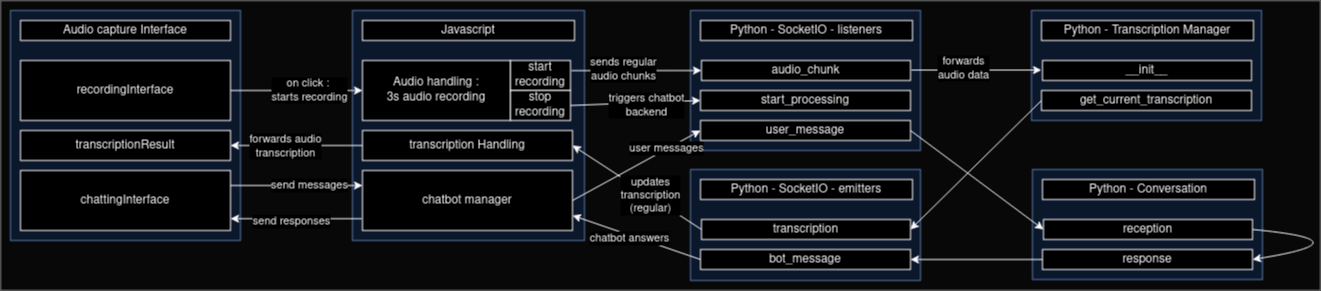

The diagram above was exported from draw.io. Its source (the exported page's mxGraphModel, read from the mxfile embedded in the PNG):
<mxGraphModel dx="1430" dy="752" grid="1" gridSize="10" guides="1" tooltips="1" connect="1" arrows="1" fold="1" page="1" pageScale="1" pageWidth="827" pageHeight="1169" math="0" shadow="0">
  <root>
    <mxCell id="WIyWlLk6GJQsqaUBKTNV-0" />
    <mxCell id="WIyWlLk6GJQsqaUBKTNV-1" parent="WIyWlLk6GJQsqaUBKTNV-0" />
    <mxCell id="Z808zH6rkhYG3UCHlroh-8" value="" style="rounded=0;whiteSpace=wrap;html=1;fillColor=#f5f5f5;fontColor=#333333;strokeColor=#666666;" vertex="1" parent="WIyWlLk6GJQsqaUBKTNV-1">
      <mxGeometry x="30" y="30" width="1320" height="290" as="geometry" />
    </mxCell>
    <mxCell id="z_uRFmobfjym_xC94Ix1-29" value="" style="rounded=0;whiteSpace=wrap;html=1;fillColor=#dae8fc;strokeColor=#6c8ebf;" parent="WIyWlLk6GJQsqaUBKTNV-1" vertex="1">
      <mxGeometry x="720" y="40" width="230" height="140" as="geometry" />
    </mxCell>
    <mxCell id="z_uRFmobfjym_xC94Ix1-0" value="" style="whiteSpace=wrap;html=1;aspect=fixed;fillColor=#dae8fc;strokeColor=#6c8ebf;" parent="WIyWlLk6GJQsqaUBKTNV-1" vertex="1">
      <mxGeometry x="40" y="40" width="230" height="230" as="geometry" />
    </mxCell>
    <mxCell id="z_uRFmobfjym_xC94Ix1-1" value="Audio capture Interface" style="rounded=0;whiteSpace=wrap;html=1;" parent="WIyWlLk6GJQsqaUBKTNV-1" vertex="1">
      <mxGeometry x="50" y="50" width="210" height="20" as="geometry" />
    </mxCell>
    <mxCell id="z_uRFmobfjym_xC94Ix1-2" value="&lt;div&gt;recordingInterface&lt;/div&gt;" style="rounded=0;whiteSpace=wrap;html=1;" parent="WIyWlLk6GJQsqaUBKTNV-1" vertex="1">
      <mxGeometry x="50" y="90" width="210" height="60" as="geometry" />
    </mxCell>
    <mxCell id="z_uRFmobfjym_xC94Ix1-4" value="chattingInterface" style="rounded=0;whiteSpace=wrap;html=1;" parent="WIyWlLk6GJQsqaUBKTNV-1" vertex="1">
      <mxGeometry x="50" y="200" width="210" height="60" as="geometry" />
    </mxCell>
    <mxCell id="z_uRFmobfjym_xC94Ix1-5" value="transcriptionResult" style="rounded=0;whiteSpace=wrap;html=1;" parent="WIyWlLk6GJQsqaUBKTNV-1" vertex="1">
      <mxGeometry x="50" y="160" width="210" height="30" as="geometry" />
    </mxCell>
    <mxCell id="z_uRFmobfjym_xC94Ix1-6" value="" style="whiteSpace=wrap;html=1;aspect=fixed;fillColor=#dae8fc;strokeColor=#6c8ebf;" parent="WIyWlLk6GJQsqaUBKTNV-1" vertex="1">
      <mxGeometry x="382" y="40" width="232" height="230" as="geometry" />
    </mxCell>
    <mxCell id="z_uRFmobfjym_xC94Ix1-7" value="Javascript" style="rounded=0;whiteSpace=wrap;html=1;" parent="WIyWlLk6GJQsqaUBKTNV-1" vertex="1">
      <mxGeometry x="392" y="50" width="212" height="20" as="geometry" />
    </mxCell>
    <mxCell id="z_uRFmobfjym_xC94Ix1-9" value="Audio handling : &lt;br&gt;3s audio recording" style="rounded=0;whiteSpace=wrap;html=1;" parent="WIyWlLk6GJQsqaUBKTNV-1" vertex="1">
      <mxGeometry x="392" y="90" width="148" height="60" as="geometry" />
    </mxCell>
    <mxCell id="z_uRFmobfjym_xC94Ix1-10" value="chatbot manager" style="rounded=0;whiteSpace=wrap;html=1;" parent="WIyWlLk6GJQsqaUBKTNV-1" vertex="1">
      <mxGeometry x="392" y="200" width="210" height="60" as="geometry" />
    </mxCell>
    <mxCell id="z_uRFmobfjym_xC94Ix1-11" value="transcription Handling" style="rounded=0;whiteSpace=wrap;html=1;" parent="WIyWlLk6GJQsqaUBKTNV-1" vertex="1">
      <mxGeometry x="392" y="160" width="210" height="30" as="geometry" />
    </mxCell>
    <mxCell id="z_uRFmobfjym_xC94Ix1-13" value="" style="endArrow=classic;html=1;rounded=0;exitX=1;exitY=0.25;exitDx=0;exitDy=0;entryX=0;entryY=0.25;entryDx=0;entryDy=0;" parent="WIyWlLk6GJQsqaUBKTNV-1" source="z_uRFmobfjym_xC94Ix1-4" target="z_uRFmobfjym_xC94Ix1-10" edge="1">
      <mxGeometry width="50" height="50" relative="1" as="geometry">
        <mxPoint x="540" y="260" as="sourcePoint" />
        <mxPoint x="350" y="210" as="targetPoint" />
      </mxGeometry>
    </mxCell>
    <mxCell id="z_uRFmobfjym_xC94Ix1-14" value="send messages" style="edgeLabel;html=1;align=center;verticalAlign=middle;resizable=0;points=[];" parent="z_uRFmobfjym_xC94Ix1-13" vertex="1" connectable="0">
      <mxGeometry x="0.1758" y="1" relative="1" as="geometry">
        <mxPoint as="offset" />
      </mxGeometry>
    </mxCell>
    <mxCell id="z_uRFmobfjym_xC94Ix1-15" value="" style="endArrow=classic;html=1;rounded=0;exitX=-0.004;exitY=0.803;exitDx=0;exitDy=0;exitPerimeter=0;entryX=1;entryY=0.803;entryDx=0;entryDy=0;entryPerimeter=0;" parent="WIyWlLk6GJQsqaUBKTNV-1" source="z_uRFmobfjym_xC94Ix1-10" target="z_uRFmobfjym_xC94Ix1-4" edge="1">
      <mxGeometry width="50" height="50" relative="1" as="geometry">
        <mxPoint x="450" y="260" as="sourcePoint" />
        <mxPoint x="500" y="210" as="targetPoint" />
      </mxGeometry>
    </mxCell>
    <mxCell id="z_uRFmobfjym_xC94Ix1-16" value="send responses" style="edgeLabel;html=1;align=center;verticalAlign=middle;resizable=0;points=[];" parent="z_uRFmobfjym_xC94Ix1-15" vertex="1" connectable="0">
      <mxGeometry x="0.0851" y="2" relative="1" as="geometry">
        <mxPoint as="offset" />
      </mxGeometry>
    </mxCell>
    <mxCell id="z_uRFmobfjym_xC94Ix1-17" value="" style="endArrow=classic;html=1;rounded=0;exitX=0;exitY=0.5;exitDx=0;exitDy=0;entryX=1;entryY=0.5;entryDx=0;entryDy=0;" parent="WIyWlLk6GJQsqaUBKTNV-1" source="z_uRFmobfjym_xC94Ix1-11" target="z_uRFmobfjym_xC94Ix1-5" edge="1">
      <mxGeometry width="50" height="50" relative="1" as="geometry">
        <mxPoint x="330" y="180" as="sourcePoint" />
        <mxPoint x="440" y="120" as="targetPoint" />
      </mxGeometry>
    </mxCell>
    <mxCell id="z_uRFmobfjym_xC94Ix1-18" value="&lt;div&gt;forwards audio&lt;/div&gt;&lt;div&gt;transcription&lt;/div&gt;" style="edgeLabel;html=1;align=center;verticalAlign=middle;resizable=0;points=[];" parent="z_uRFmobfjym_xC94Ix1-17" vertex="1" connectable="0">
      <mxGeometry x="0.1879" relative="1" as="geometry">
        <mxPoint as="offset" />
      </mxGeometry>
    </mxCell>
    <mxCell id="z_uRFmobfjym_xC94Ix1-19" value="" style="endArrow=classic;html=1;rounded=0;exitX=1;exitY=0.5;exitDx=0;exitDy=0;entryX=0;entryY=0.5;entryDx=0;entryDy=0;" parent="WIyWlLk6GJQsqaUBKTNV-1" source="z_uRFmobfjym_xC94Ix1-2" target="z_uRFmobfjym_xC94Ix1-9" edge="1">
      <mxGeometry width="50" height="50" relative="1" as="geometry">
        <mxPoint x="390" y="170" as="sourcePoint" />
        <mxPoint x="440" y="120" as="targetPoint" />
      </mxGeometry>
    </mxCell>
    <mxCell id="z_uRFmobfjym_xC94Ix1-20" value="&lt;div&gt;on click :&amp;nbsp;&lt;/div&gt;&lt;div&gt;starts recording&lt;br&gt;&lt;/div&gt;" style="edgeLabel;html=1;align=center;verticalAlign=middle;resizable=0;points=[];" parent="z_uRFmobfjym_xC94Ix1-19" vertex="1" connectable="0">
      <mxGeometry x="0.1758" y="1" relative="1" as="geometry">
        <mxPoint as="offset" />
      </mxGeometry>
    </mxCell>
    <mxCell id="z_uRFmobfjym_xC94Ix1-22" value="Python - SocketIO - listeners" style="rounded=0;whiteSpace=wrap;html=1;" parent="WIyWlLk6GJQsqaUBKTNV-1" vertex="1">
      <mxGeometry x="730" y="50" width="212" height="20" as="geometry" />
    </mxCell>
    <mxCell id="z_uRFmobfjym_xC94Ix1-23" value="audio_chunk" style="rounded=0;whiteSpace=wrap;html=1;" parent="WIyWlLk6GJQsqaUBKTNV-1" vertex="1">
      <mxGeometry x="731" y="90" width="209" height="20" as="geometry" />
    </mxCell>
    <mxCell id="z_uRFmobfjym_xC94Ix1-24" value="user_message" style="rounded=0;whiteSpace=wrap;html=1;" parent="WIyWlLk6GJQsqaUBKTNV-1" vertex="1">
      <mxGeometry x="730" y="150" width="210" height="20" as="geometry" />
    </mxCell>
    <mxCell id="z_uRFmobfjym_xC94Ix1-25" value="start_processing" style="rounded=0;whiteSpace=wrap;html=1;" parent="WIyWlLk6GJQsqaUBKTNV-1" vertex="1">
      <mxGeometry x="730" y="120" width="210" height="20" as="geometry" />
    </mxCell>
    <mxCell id="z_uRFmobfjym_xC94Ix1-30" value="" style="endArrow=classic;html=1;rounded=0;exitX=1.018;exitY=0.337;exitDx=0;exitDy=0;exitPerimeter=0;" parent="WIyWlLk6GJQsqaUBKTNV-1" source="z_uRFmobfjym_xC94Ix1-31" target="z_uRFmobfjym_xC94Ix1-23" edge="1">
      <mxGeometry width="50" height="50" relative="1" as="geometry">
        <mxPoint x="700" y="210" as="sourcePoint" />
        <mxPoint x="750" y="160" as="targetPoint" />
      </mxGeometry>
    </mxCell>
    <mxCell id="z_uRFmobfjym_xC94Ix1-44" value="&lt;div&gt;sends regular&lt;/div&gt;&lt;div&gt;audio chunks&lt;br&gt;&lt;/div&gt;" style="edgeLabel;html=1;align=center;verticalAlign=middle;resizable=0;points=[];" parent="z_uRFmobfjym_xC94Ix1-30" vertex="1" connectable="0">
      <mxGeometry x="-0.2136" y="2" relative="1" as="geometry">
        <mxPoint as="offset" />
      </mxGeometry>
    </mxCell>
    <mxCell id="z_uRFmobfjym_xC94Ix1-31" value="start recording" style="rounded=0;whiteSpace=wrap;html=1;" parent="WIyWlLk6GJQsqaUBKTNV-1" vertex="1">
      <mxGeometry x="540" y="90" width="60" height="30" as="geometry" />
    </mxCell>
    <mxCell id="z_uRFmobfjym_xC94Ix1-34" value="stop recording" style="rounded=0;whiteSpace=wrap;html=1;" parent="WIyWlLk6GJQsqaUBKTNV-1" vertex="1">
      <mxGeometry x="540" y="120" width="60" height="30" as="geometry" />
    </mxCell>
    <mxCell id="z_uRFmobfjym_xC94Ix1-35" value="" style="endArrow=classic;html=1;rounded=0;exitX=1;exitY=0.5;exitDx=0;exitDy=0;entryX=0;entryY=0.5;entryDx=0;entryDy=0;" parent="WIyWlLk6GJQsqaUBKTNV-1" source="z_uRFmobfjym_xC94Ix1-34" target="z_uRFmobfjym_xC94Ix1-25" edge="1">
      <mxGeometry width="50" height="50" relative="1" as="geometry">
        <mxPoint x="610" y="150" as="sourcePoint" />
        <mxPoint x="660" y="100" as="targetPoint" />
      </mxGeometry>
    </mxCell>
    <mxCell id="z_uRFmobfjym_xC94Ix1-45" value="&lt;div&gt;triggers chatbot&lt;/div&gt;&lt;div&gt;backend&lt;br&gt;&lt;/div&gt;" style="edgeLabel;html=1;align=center;verticalAlign=middle;resizable=0;points=[];" parent="z_uRFmobfjym_xC94Ix1-35" vertex="1" connectable="0">
      <mxGeometry x="0.1477" y="-2" relative="1" as="geometry">
        <mxPoint as="offset" />
      </mxGeometry>
    </mxCell>
    <mxCell id="z_uRFmobfjym_xC94Ix1-36" value="" style="endArrow=classic;html=1;rounded=0;exitX=1;exitY=0.5;exitDx=0;exitDy=0;" parent="WIyWlLk6GJQsqaUBKTNV-1" source="z_uRFmobfjym_xC94Ix1-10" edge="1">
      <mxGeometry width="50" height="50" relative="1" as="geometry">
        <mxPoint x="740" y="180" as="sourcePoint" />
        <mxPoint x="730" y="160" as="targetPoint" />
      </mxGeometry>
    </mxCell>
    <mxCell id="z_uRFmobfjym_xC94Ix1-46" value="user messages" style="edgeLabel;html=1;align=center;verticalAlign=middle;resizable=0;points=[];" parent="z_uRFmobfjym_xC94Ix1-36" vertex="1" connectable="0">
      <mxGeometry x="0.4721" y="1" relative="1" as="geometry">
        <mxPoint as="offset" />
      </mxGeometry>
    </mxCell>
    <mxCell id="z_uRFmobfjym_xC94Ix1-37" value="" style="rounded=0;whiteSpace=wrap;html=1;fillColor=#dae8fc;strokeColor=#6c8ebf;" parent="WIyWlLk6GJQsqaUBKTNV-1" vertex="1">
      <mxGeometry x="720" y="199" width="230" height="111" as="geometry" />
    </mxCell>
    <mxCell id="z_uRFmobfjym_xC94Ix1-38" value="Python - SocketIO - emitters" style="rounded=0;whiteSpace=wrap;html=1;" parent="WIyWlLk6GJQsqaUBKTNV-1" vertex="1">
      <mxGeometry x="730" y="209" width="212" height="20" as="geometry" />
    </mxCell>
    <mxCell id="z_uRFmobfjym_xC94Ix1-39" value="transcription" style="rounded=0;whiteSpace=wrap;html=1;" parent="WIyWlLk6GJQsqaUBKTNV-1" vertex="1">
      <mxGeometry x="731" y="249" width="209" height="20" as="geometry" />
    </mxCell>
    <mxCell id="z_uRFmobfjym_xC94Ix1-41" value="&lt;div&gt;bot_message&lt;/div&gt;" style="rounded=0;whiteSpace=wrap;html=1;" parent="WIyWlLk6GJQsqaUBKTNV-1" vertex="1">
      <mxGeometry x="730" y="279" width="210" height="20" as="geometry" />
    </mxCell>
    <mxCell id="z_uRFmobfjym_xC94Ix1-42" value="" style="endArrow=classic;html=1;rounded=0;exitX=0;exitY=0.5;exitDx=0;exitDy=0;entryX=1;entryY=0.5;entryDx=0;entryDy=0;" parent="WIyWlLk6GJQsqaUBKTNV-1" source="z_uRFmobfjym_xC94Ix1-39" target="z_uRFmobfjym_xC94Ix1-11" edge="1">
      <mxGeometry width="50" height="50" relative="1" as="geometry">
        <mxPoint x="820" y="170" as="sourcePoint" />
        <mxPoint x="870" y="120" as="targetPoint" />
      </mxGeometry>
    </mxCell>
    <mxCell id="z_uRFmobfjym_xC94Ix1-48" value="&lt;div&gt;updates&lt;/div&gt;&lt;div&gt;transcription&lt;/div&gt;&lt;div&gt;(regular)&lt;br&gt;&lt;/div&gt;" style="edgeLabel;html=1;align=center;verticalAlign=middle;resizable=0;points=[];" parent="z_uRFmobfjym_xC94Ix1-42" vertex="1" connectable="0">
      <mxGeometry x="-0.1918" y="-1" relative="1" as="geometry">
        <mxPoint as="offset" />
      </mxGeometry>
    </mxCell>
    <mxCell id="z_uRFmobfjym_xC94Ix1-43" value="" style="endArrow=classic;html=1;rounded=0;exitX=0;exitY=0.5;exitDx=0;exitDy=0;entryX=1;entryY=0.75;entryDx=0;entryDy=0;" parent="WIyWlLk6GJQsqaUBKTNV-1" source="z_uRFmobfjym_xC94Ix1-41" target="z_uRFmobfjym_xC94Ix1-10" edge="1">
      <mxGeometry width="50" height="50" relative="1" as="geometry">
        <mxPoint x="840" y="170" as="sourcePoint" />
        <mxPoint x="890" y="120" as="targetPoint" />
      </mxGeometry>
    </mxCell>
    <mxCell id="z_uRFmobfjym_xC94Ix1-47" value="chatbot answers" style="edgeLabel;html=1;align=center;verticalAlign=middle;resizable=0;points=[];" parent="z_uRFmobfjym_xC94Ix1-43" vertex="1" connectable="0">
      <mxGeometry x="0.111" y="3" relative="1" as="geometry">
        <mxPoint as="offset" />
      </mxGeometry>
    </mxCell>
    <mxCell id="z_uRFmobfjym_xC94Ix1-49" value="" style="rounded=0;whiteSpace=wrap;html=1;fillColor=#dae8fc;strokeColor=#6c8ebf;" parent="WIyWlLk6GJQsqaUBKTNV-1" vertex="1">
      <mxGeometry x="1061" y="40" width="230" height="110" as="geometry" />
    </mxCell>
    <mxCell id="z_uRFmobfjym_xC94Ix1-50" value="Python - Transcription Manager" style="rounded=0;whiteSpace=wrap;html=1;" parent="WIyWlLk6GJQsqaUBKTNV-1" vertex="1">
      <mxGeometry x="1071" y="50" width="212" height="20" as="geometry" />
    </mxCell>
    <mxCell id="z_uRFmobfjym_xC94Ix1-51" value="__init__" style="rounded=0;whiteSpace=wrap;html=1;" parent="WIyWlLk6GJQsqaUBKTNV-1" vertex="1">
      <mxGeometry x="1072" y="90" width="209" height="20" as="geometry" />
    </mxCell>
    <mxCell id="z_uRFmobfjym_xC94Ix1-53" value="get_current_transcription" style="rounded=0;whiteSpace=wrap;html=1;" parent="WIyWlLk6GJQsqaUBKTNV-1" vertex="1">
      <mxGeometry x="1071" y="120" width="210" height="20" as="geometry" />
    </mxCell>
    <mxCell id="z_uRFmobfjym_xC94Ix1-54" value="" style="endArrow=classic;html=1;rounded=0;exitX=1.018;exitY=0.337;exitDx=0;exitDy=0;exitPerimeter=0;" parent="WIyWlLk6GJQsqaUBKTNV-1" edge="1">
      <mxGeometry width="50" height="50" relative="1" as="geometry">
        <mxPoint x="941" y="99.58" as="sourcePoint" />
        <mxPoint x="1071" y="99.58" as="targetPoint" />
      </mxGeometry>
    </mxCell>
    <mxCell id="z_uRFmobfjym_xC94Ix1-55" value="&lt;div&gt;forwards&lt;/div&gt;&lt;div&gt;audio data&lt;br&gt;&lt;/div&gt;" style="edgeLabel;html=1;align=center;verticalAlign=middle;resizable=0;points=[];" parent="z_uRFmobfjym_xC94Ix1-54" vertex="1" connectable="0">
      <mxGeometry x="-0.2136" y="2" relative="1" as="geometry">
        <mxPoint as="offset" />
      </mxGeometry>
    </mxCell>
    <mxCell id="z_uRFmobfjym_xC94Ix1-56" value="" style="endArrow=classic;html=1;rounded=0;exitX=0;exitY=0.5;exitDx=0;exitDy=0;entryX=1;entryY=0.5;entryDx=0;entryDy=0;" parent="WIyWlLk6GJQsqaUBKTNV-1" source="z_uRFmobfjym_xC94Ix1-53" target="z_uRFmobfjym_xC94Ix1-39" edge="1">
      <mxGeometry width="50" height="50" relative="1" as="geometry">
        <mxPoint x="990" y="190" as="sourcePoint" />
        <mxPoint x="1040" y="140" as="targetPoint" />
      </mxGeometry>
    </mxCell>
    <mxCell id="Z808zH6rkhYG3UCHlroh-0" value="" style="rounded=0;whiteSpace=wrap;html=1;fillColor=#dae8fc;strokeColor=#6c8ebf;" vertex="1" parent="WIyWlLk6GJQsqaUBKTNV-1">
      <mxGeometry x="1062" y="199" width="230" height="110" as="geometry" />
    </mxCell>
    <mxCell id="Z808zH6rkhYG3UCHlroh-1" value="Python - Conversation" style="rounded=0;whiteSpace=wrap;html=1;" vertex="1" parent="WIyWlLk6GJQsqaUBKTNV-1">
      <mxGeometry x="1072" y="209" width="212" height="20" as="geometry" />
    </mxCell>
    <mxCell id="Z808zH6rkhYG3UCHlroh-2" value="reception" style="rounded=0;whiteSpace=wrap;html=1;" vertex="1" parent="WIyWlLk6GJQsqaUBKTNV-1">
      <mxGeometry x="1073" y="249" width="209" height="20" as="geometry" />
    </mxCell>
    <mxCell id="Z808zH6rkhYG3UCHlroh-3" value="response" style="rounded=0;whiteSpace=wrap;html=1;" vertex="1" parent="WIyWlLk6GJQsqaUBKTNV-1">
      <mxGeometry x="1072" y="279" width="210" height="20" as="geometry" />
    </mxCell>
    <mxCell id="Z808zH6rkhYG3UCHlroh-4" value="" style="endArrow=classic;html=1;rounded=0;entryX=0;entryY=0.5;entryDx=0;entryDy=0;exitX=1;exitY=0.5;exitDx=0;exitDy=0;" edge="1" parent="WIyWlLk6GJQsqaUBKTNV-1" source="z_uRFmobfjym_xC94Ix1-24" target="Z808zH6rkhYG3UCHlroh-2">
      <mxGeometry width="50" height="50" relative="1" as="geometry">
        <mxPoint x="990" y="160" as="sourcePoint" />
        <mxPoint x="940" y="270" as="targetPoint" />
      </mxGeometry>
    </mxCell>
    <mxCell id="Z808zH6rkhYG3UCHlroh-5" value="" style="endArrow=classic;html=1;rounded=0;exitX=0;exitY=0.5;exitDx=0;exitDy=0;entryX=1;entryY=0.5;entryDx=0;entryDy=0;" edge="1" parent="WIyWlLk6GJQsqaUBKTNV-1" source="Z808zH6rkhYG3UCHlroh-3" target="z_uRFmobfjym_xC94Ix1-41">
      <mxGeometry width="50" height="50" relative="1" as="geometry">
        <mxPoint x="970" y="310" as="sourcePoint" />
        <mxPoint x="1020" y="260" as="targetPoint" />
      </mxGeometry>
    </mxCell>
    <mxCell id="Z808zH6rkhYG3UCHlroh-6" value="" style="curved=1;endArrow=classic;html=1;rounded=0;exitX=1;exitY=0.5;exitDx=0;exitDy=0;entryX=1;entryY=0.5;entryDx=0;entryDy=0;" edge="1" parent="WIyWlLk6GJQsqaUBKTNV-1" source="Z808zH6rkhYG3UCHlroh-2" target="Z808zH6rkhYG3UCHlroh-3">
      <mxGeometry width="50" height="50" relative="1" as="geometry">
        <mxPoint x="990" y="310" as="sourcePoint" />
        <mxPoint x="1040" y="260" as="targetPoint" />
        <Array as="points">
          <mxPoint x="1400" y="270" />
        </Array>
      </mxGeometry>
    </mxCell>
  </root>
</mxGraphModel>